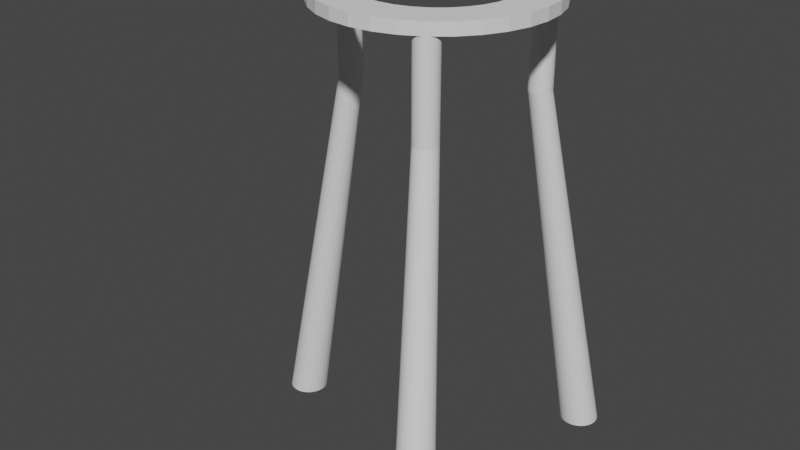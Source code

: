 # Source: Tripod.blend  (saved by Blender 2.81.16; exported with 4.5.12 LTS)
import bpy
from mathutils import Matrix  # noqa: F401  (used for matrix-valued properties, if any)

bpy.ops.wm.read_factory_settings(use_empty=True)
scene = bpy.context.scene
scene.name = 'Scene'

# ---- collections
col_collection = bpy.data.collections.new('Collection'); scene.collection.children.link(col_collection)

# ---- world
world_world = bpy.data.worlds.new('World'); scene.world = world_world
world_world.use_nodes = True; world_world.node_tree.nodes.clear()
_N = world_world.node_tree.nodes; _L = world_world.node_tree.links
n0 = _N.new('ShaderNodeOutputWorld'); n0.name = 'World Output'; n0.location = (300, 300)
n1 = _N.new('ShaderNodeBackground'); n1.name = 'Background'; n1.location = (10, 300)
n1.inputs[0].default_value = (0.05088, 0.05088, 0.05088, 1.0)
_L.new(n1.outputs[0], n0.inputs[0])
n0.is_active_output = True
world_world.color = (0.05088, 0.05088, 0.05088)
world_world.use_sun_shadow = False
world_world.sun_shadow_jitter_overblur = 0.0

# ---- meshes
me_cylinder_007 = bpy.data.meshes.new('Cylinder.007')
me_cylinder_007.from_pydata([(-0.1364, 6.817, 7.432), (-1.466, 6.686, 7.432), (-2.745, 6.298, 7.432), (-3.924, 5.668, 7.432), (-4.957, 4.821, 7.432), (-5.805, 3.787, 7.432), (-6.435, 2.609, 7.432), (-6.823, 1.33, 7.432), (-6.954, 5.285e-05, 7.432), (-6.823, -1.33, 7.432), (-6.435, -2.609, 7.432), (-5.805, -3.787, 7.432), (-4.957, -4.82, 7.432), (-3.924, -5.668, 7.432), (-2.745, -6.298, 7.432), (-1.466, -6.686, 7.432), (-0.1364, -6.817, 7.432), (1.194, -6.686, 7.432), (2.472, -6.298, 7.432), (3.651, -5.668, 7.432), (4.684, -4.82, 7.432), (5.532, -3.787, 7.432), (6.162, -2.609, 7.432), (6.55, -1.33, 7.432), (6.681, 5.285e-05, 7.432), (6.55, 1.33, 7.432), (6.162, 2.609, 7.432), (5.532, 3.787, 7.432), (4.684, 4.821, 7.432), (3.651, 5.668, 7.432), (2.472, 6.298, 7.432), (1.194, 6.686, 7.432), (3.256, -4.368, 6.708), (3.394, -4.382, 6.708), (3.527, -4.422, 6.708), (3.65, -4.488, 6.708), (3.758, -4.576, 6.708), (3.846, -4.683, 6.708), (3.912, -4.806, 6.708), (3.952, -4.939, 6.708), (3.966, -5.078, 6.708), (3.952, -5.216, 6.708), (3.912, -5.349, 6.708), (3.846, -5.472, 6.708), (3.758, -5.58, 6.708), (3.65, -5.668, 6.708), (3.527, -5.734, 6.708), (3.394, -5.774, 6.708), (3.256, -5.788, 6.708), (3.117, -5.774, 6.708), (2.984, -5.734, 6.708), (2.861, -5.668, 6.708), (2.754, -5.58, 6.708), (2.666, -5.472, 6.708), (2.6, -5.349, 6.708), (2.56, -5.216, 6.708), (2.546, -5.078, 6.708), (2.56, -4.939, 6.708), (2.6, -4.806, 6.708), (2.666, -4.683, 6.708), (2.754, -4.576, 6.708), (2.861, -4.488, 6.708), (2.984, -4.422, 6.708), (3.117, -4.382, 6.708), (2.472, -6.298, 7.432), (1.194, -6.686, 7.432), (-0.1364, -6.817, 7.432), (1.194, 6.686, 7.432), (2.472, 6.298, 7.432), (3.651, 5.668, 7.432), (4.684, 4.821, 7.432), (5.532, 3.787, 7.432), (6.162, 2.609, 7.432), (6.55, 1.33, 7.432), (6.681, 5.285e-05, 7.432), (6.55, -1.33, 7.432), (6.162, -2.609, 7.432), (5.532, -3.787, 7.432), (4.684, -4.82, 7.432), (3.651, -5.668, 7.432), (-1.466, -6.686, 7.432), (-2.745, -6.298, 7.432), (-3.924, -5.668, 7.432), (-4.957, -4.82, 7.432), (-5.805, -3.787, 7.432), (-6.435, -2.609, 7.432), (-6.823, -1.33, 7.432), (-6.954, 5.285e-05, 7.432), (-6.823, 1.33, 7.432), (-6.435, 2.609, 7.432), (-5.805, 3.787, 7.432), (-4.957, 4.821, 7.432), (-3.924, 5.668, 7.432), (-2.745, 6.298, 7.432), (-0.1364, 6.817, 7.432), (-1.466, 6.686, 7.432), (-1.466, 6.686, 7.432), (-0.1364, 6.817, 7.432), (-2.745, 6.298, 7.432), (-3.924, 5.668, 7.432), (-4.957, 4.821, 7.432), (-5.805, 3.787, 7.432), (-6.435, 2.609, 7.432), (-6.823, 1.33, 7.432), (-6.954, 5.285e-05, 7.432), (-6.823, -1.33, 7.432), (-6.435, -2.609, 7.432), (-5.805, -3.787, 7.432), (-4.957, -4.82, 7.432), (-3.924, -5.668, 7.432), (-2.745, -6.298, 7.432), (-1.466, -6.686, 7.432), (-0.1364, -6.817, 7.432), (1.194, -6.686, 7.432), (2.472, -6.298, 7.432), (3.651, -5.668, 7.432), (4.684, -4.82, 7.432), (5.532, -3.787, 7.432), (6.162, -2.609, 7.432), (6.55, -1.33, 7.432), (6.681, 5.285e-05, 7.432), (6.55, 1.33, 7.432), (6.162, 2.609, 7.432), (5.532, 3.787, 7.432), (4.684, 4.821, 7.432), (3.651, 5.668, 7.432), (2.472, 6.298, 7.432), (1.194, 6.686, 7.432), (-1.026, 4.473, 7.432), (-0.1364, 4.56, 7.432), (-1.882, 4.213, 7.432), (-2.67, 3.792, 7.432), (-3.361, 3.225, 7.432), (-3.928, 2.534, 7.432), (-4.35, 1.745, 7.432), (-4.609, 0.8897, 7.432), (-4.697, 5.333e-05, 7.432), (-4.609, -0.8896, 7.432), (-4.35, -1.745, 7.432), (-3.928, -2.534, 7.432), (-3.361, -3.225, 7.432), (-2.67, -3.792, 7.432), (-1.882, -4.213, 7.432), (-1.026, -4.473, 7.432), (-0.1364, -4.56, 7.432), (0.7533, -4.473, 7.432), (1.609, -4.213, 7.432), (2.397, -3.792, 7.432), (3.088, -3.225, 7.432), (3.655, -2.534, 7.432), (4.077, -1.745, 7.432), (4.336, -0.8896, 7.432), (4.424, 5.333e-05, 7.432), (4.336, 0.8897, 7.432), (4.077, 1.745, 7.432), (3.655, 2.534, 7.432), (3.088, 3.225, 7.432), (2.397, 3.792, 7.432), (1.609, 4.213, 7.432), (0.7533, 4.473, 7.432), (-1.466, 6.686, 6.708), (-0.1364, 6.817, 6.708), (-2.745, 6.298, 6.708), (-3.924, 5.668, 6.708), (-4.957, 4.821, 6.708), (-5.805, 3.787, 6.708), (-6.435, 2.609, 6.708), (-6.823, 1.33, 6.708), (-6.954, 5.285e-05, 6.708), (-6.823, -1.33, 6.708), (-6.435, -2.609, 6.708), (-5.805, -3.787, 6.708), (-4.957, -4.82, 6.708), (-3.924, -5.668, 6.708), (-2.745, -6.298, 6.708), (-1.466, -6.686, 6.708), (-0.1364, -6.817, 6.708), (1.194, -6.686, 6.708), (2.472, -6.298, 6.708), (3.651, -5.668, 6.708), (4.684, -4.82, 6.708), (5.532, -3.787, 6.708), (6.162, -2.609, 6.708), (6.55, -1.33, 6.708), (6.681, 5.285e-05, 6.708), (6.55, 1.33, 6.708), (6.162, 2.609, 6.708), (5.532, 3.787, 6.708), (4.684, 4.821, 6.708), (3.651, 5.668, 6.708), (2.472, 6.298, 6.708), (1.194, 6.686, 6.708), (-1.026, 4.473, 6.708), (-0.1364, 4.56, 6.708), (-1.882, 4.213, 6.708), (-2.67, 3.792, 6.708), (-3.361, 3.225, 6.708), (-3.928, 2.534, 6.708), (-4.35, 1.745, 6.708), (-4.609, 0.8897, 6.708), (-4.697, 5.333e-05, 6.708), (-4.609, -0.8896, 6.708), (-4.35, -1.745, 6.708), (-3.928, -2.534, 6.708), (-3.361, -3.225, 6.708), (-2.67, -3.792, 6.708), (-1.882, -4.213, 6.708), (-1.026, -4.473, 6.708), (-0.1364, -4.56, 6.708), (0.7533, -4.473, 6.708), (1.609, -4.213, 6.708), (2.397, -3.792, 6.708), (3.088, -3.225, 6.708), (3.655, -2.534, 6.708), (4.077, -1.745, 6.708), (4.336, -0.8896, 6.708), (4.424, 5.333e-05, 6.708), (4.336, 0.8897, 6.708), (4.077, 1.745, 6.708), (3.655, 2.534, 6.708), (3.088, 3.225, 6.708), (2.397, 3.792, 6.708), (1.609, 4.213, 6.708), (0.7533, 4.473, 6.708)], [], [(13, 12, 108, 109), (11, 12, 83, 84), (31, 0, 94, 67), (24, 25, 73, 74), (4, 5, 90, 91), (17, 18, 64, 65), (10, 11, 84, 85), (30, 31, 67, 68), (3, 4, 91, 92), (23, 24, 74, 75), (9, 10, 85, 86), (16, 17, 65, 66), (29, 30, 68, 69), (22, 23, 75, 76), (2, 3, 92, 93), (15, 16, 66, 80), (8, 9, 86, 87), (28, 29, 69, 70), (1, 2, 93, 95), (21, 22, 76, 77), (14, 15, 80, 81), (7, 8, 87, 88), (27, 28, 70, 71), (20, 21, 77, 78), (0, 1, 95, 94), (6, 7, 88, 89), (13, 14, 81, 82), (19, 20, 78, 79), (26, 27, 71, 72), (5, 6, 89, 90), (12, 13, 82, 83), (18, 19, 79, 64), (147, 148, 212, 211), (25, 26, 72, 73), (27, 26, 122, 123), (14, 13, 109, 110), (1, 0, 97, 96), (28, 27, 123, 124), (15, 14, 110, 111), (2, 1, 96, 98), (29, 28, 124, 125), (16, 15, 111, 112), (3, 2, 98, 99), (30, 29, 125, 126), (17, 16, 112, 113), (4, 3, 99, 100), (31, 30, 126, 127), (18, 17, 113, 114), (5, 4, 100, 101), (0, 31, 127, 97), (19, 18, 114, 115), (6, 5, 101, 102), (20, 19, 115, 116), (7, 6, 102, 103), (21, 20, 116, 117), (8, 7, 103, 104), (22, 21, 117, 118), (9, 8, 104, 105), (23, 22, 118, 119), (10, 9, 105, 106), (24, 23, 119, 120), (11, 10, 106, 107), (25, 24, 120, 121), (12, 11, 107, 108), (26, 25, 121, 122), (101, 100, 164, 165), (127, 126, 190, 191), (146, 147, 211, 210), (100, 99, 163, 164), (126, 125, 189, 190), (145, 146, 210, 209), (99, 98, 162, 163), (125, 124, 188, 189), (144, 145, 209, 208), (98, 96, 160, 162), (124, 123, 187, 188), (143, 144, 208, 207), (96, 97, 161, 160), (123, 122, 186, 187), (142, 143, 207, 206), (122, 121, 185, 186), (141, 142, 206, 205), (121, 120, 184, 185), (140, 141, 205, 204), (120, 119, 183, 184), (139, 140, 204, 203), (119, 118, 182, 183), (138, 139, 203, 202), (118, 117, 181, 182), (137, 138, 202, 201), (117, 116, 180, 181), (136, 137, 201, 200), (116, 115, 179, 180), (135, 136, 200, 199), (115, 114, 178, 179), (134, 135, 199, 198), (180, 179, 211, 212), (167, 166, 198, 199), (181, 180, 212, 213), (168, 167, 199, 200), (182, 181, 213, 214), (169, 168, 200, 201), (183, 182, 214, 215), (170, 169, 201, 202), (184, 183, 215, 216), (171, 170, 202, 203), (185, 184, 216, 217), (172, 171, 203, 204), (186, 185, 217, 218), (173, 172, 204, 205), (187, 186, 218, 219), (174, 173, 205, 206), (160, 161, 193, 192), (188, 187, 219, 220), (175, 174, 206, 207), (162, 160, 192, 194), (189, 188, 220, 221), (176, 175, 207, 208), (163, 162, 194, 195), (190, 189, 221, 222), (177, 176, 208, 209), (164, 163, 195, 196), (191, 190, 222, 223), (178, 177, 209, 210), (165, 164, 196, 197), (161, 191, 223, 193), (179, 178, 210, 211), (166, 165, 197, 198), (97, 127, 191, 161), (102, 101, 165, 166), (148, 149, 213, 212), (103, 102, 166, 167), (149, 150, 214, 213), (104, 103, 167, 168), (150, 151, 215, 214), (105, 104, 168, 169), (151, 152, 216, 215), (106, 105, 169, 170), (152, 153, 217, 216), (107, 106, 170, 171), (153, 154, 218, 217), (108, 107, 171, 172), (154, 155, 219, 218), (129, 128, 192, 193), (109, 108, 172, 173), (155, 156, 220, 219), (128, 130, 194, 192), (110, 109, 173, 174), (156, 157, 221, 220), (130, 131, 195, 194), (111, 110, 174, 175), (157, 158, 222, 221), (131, 132, 196, 195), (112, 111, 175, 176), (158, 159, 223, 222), (132, 133, 197, 196), (113, 112, 176, 177), (159, 129, 193, 223), (133, 134, 198, 197), (114, 113, 177, 178), (105, 106, 138, 137), (106, 107, 139, 138), (107, 108, 140, 139), (108, 109, 141, 140), (109, 110, 142, 141), (110, 111, 143, 142), (111, 112, 144, 143), (112, 113, 145, 144), (113, 114, 146, 145), (114, 115, 147, 146), (115, 116, 148, 147), (116, 117, 149, 148), (117, 118, 150, 149), (118, 119, 151, 150), (119, 120, 152, 151), (120, 121, 153, 152), (121, 122, 154, 153), (122, 123, 155, 154), (123, 124, 156, 155), (124, 125, 157, 156), (125, 126, 158, 157), (126, 127, 159, 158), (127, 97, 129, 159), (97, 96, 128, 129), (96, 98, 130, 128), (98, 99, 131, 130), (99, 100, 132, 131), (100, 101, 133, 132), (101, 102, 134, 133), (102, 103, 135, 134), (103, 104, 136, 135), (104, 105, 137, 136), (33, 32, 63, 62, 61, 60, 59, 58, 57, 56, 55, 54, 53, 52, 51, 50, 49, 48, 47, 46, 45, 44, 43, 42, 41, 40, 39, 38, 37, 36, 35, 34)])
_uv = me_cylinder_007.uv_layers.new(name='UVMap')
_uv.uv.foreach_set('vector', [0.0, 0.0, 0.0, 0.0, 0.0, 0.0, 0.0, 0.0, 0.0, 0.0, 0.0, 0.0, 0.0, 0.0, 0.0, 0.0, 0.0, 0.0, 0.0, 0.0, 0.0, 0.0, 0.0, 0.0, 0.0, 0.0, 0.0, 0.0, 0.0, 0.0, 0.0, 0.0, 0.0, 0.0, 0.0, 0.0, 0.0, 0.0, 0.0, 0.0, 0.0, 0.0, 0.0, 0.0, 0.0, 0.0, 0.0, 0.0, 0.0, 0.0, 0.0, 0.0, 0.0, 0.0, 0.0, 0.0, 0.0, 0.0, 0.0, 0.0, 0.0, 0.0, 0.0, 0.0, 0.0, 0.0, 0.0, 0.0, 0.0, 0.0, 0.0, 0.0, 0.0, 0.0, 0.0, 0.0, 0.0, 0.0, 0.0, 0.0, 0.0, 0.0, 0.0, 0.0, 0.0, 0.0, 0.0, 0.0, 0.0, 0.0, 0.0, 0.0, 0.0, 0.0, 0.0, 0.0, 0.0, 0.0, 0.0, 0.0, 0.0, 0.0, 0.0, 0.0, 0.0, 0.0, 0.0, 0.0, 0.0, 0.0, 0.0, 0.0, 0.0, 0.0, 0.0, 0.0, 0.0, 0.0, 0.0, 0.0, 0.0, 0.0, 0.0, 0.0, 0.0, 0.0, 0.0, 0.0, 0.0, 0.0, 0.0, 0.0, 0.0, 0.0, 0.0, 0.0, 0.0, 0.0, 0.0, 0.0, 0.0, 0.0, 0.0, 0.0, 0.0, 0.0, 0.0, 0.0, 0.0, 0.0, 0.0, 0.0, 0.0, 0.0, 0.0, 0.0, 0.0, 0.0, 0.0, 0.0, 0.0, 0.0, 0.0, 0.0, 0.0, 0.0, 0.0, 0.0, 0.0, 0.0, 0.0, 0.0, 0.0, 0.0, 0.0, 0.0, 0.0, 0.0, 0.0, 0.0, 0.0, 0.0, 0.0, 0.0, 0.0, 0.0, 0.0, 0.0, 0.0, 0.0, 0.0, 0.0, 0.0, 0.0, 0.0, 0.0, 0.0, 0.0, 0.0, 0.0, 0.0, 0.0, 0.0, 0.0, 0.0, 0.0, 0.0, 0.0, 0.0, 0.0, 0.0, 0.0, 0.0, 0.0, 0.0, 0.0, 0.0, 0.0, 0.0, 0.0, 0.0, 0.0, 0.0, 0.0, 0.0, 0.0, 0.0, 0.0, 0.0, 0.0, 0.0, 0.0, 0.0, 0.0, 0.0, 0.0, 0.0, 0.0, 0.0, 0.0, 0.0, 0.0, 0.0, 0.0, 0.0, 0.0, 0.0, 0.0, 0.0, 0.0, 0.0, 0.0, 0.0, 0.0, 0.0, 0.0, 0.0, 0.0, 0.0, 0.0, 0.0, 0.0, 0.0, 0.0, 0.0, 0.0, 0.0, 0.0, 0.0, 0.0, 0.0, 0.0, 0.0, 0.0, 0.0, 0.0, 0.0, 0.0, 0.0, 0.0, 0.0, 0.0, 0.0, 0.0, 0.0, 0.0, 0.0, 0.0, 0.0, 0.0, 0.0, 0.0, 0.0, 0.0, 0.0, 0.0, 0.0, 0.0, 0.0, 0.0, 0.0, 0.0, 0.0, 0.0, 0.0, 0.0, 0.0, 0.0, 0.0, 0.0, 0.0, 0.0, 0.0, 0.0, 0.0, 0.0, 0.0, 0.0, 0.0, 0.0, 0.0, 0.0, 0.0, 0.0, 0.0, 0.0, 0.0, 0.0, 0.0, 0.0, 0.0, 0.0, 0.0, 0.0, 0.0, 0.0, 0.0, 0.0, 0.0, 0.0, 0.0, 0.0, 0.0, 0.0, 0.0, 0.0, 0.0, 0.0, 0.0, 0.0, 0.0, 0.0, 0.0, 0.0, 0.0, 0.0, 0.0, 0.0, 0.0, 0.0, 0.0, 0.0, 0.0, 0.0, 0.0, 0.0, 0.0, 0.0, 0.0, 0.0, 0.0, 0.0, 0.0, 0.0, 0.0, 0.0, 0.0, 0.0, 0.0, 0.0, 0.0, 0.0, 0.0, 0.0, 0.0, 0.0, 0.0, 0.0, 0.0, 0.0, 0.0, 0.0, 0.0, 0.0, 0.0, 0.0, 0.0, 0.0, 0.0, 0.0, 0.0, 0.0, 0.0, 0.0, 0.0, 0.0, 0.0, 0.0, 0.0, 0.0, 0.0, 0.0, 0.0, 0.0, 0.0, 0.0, 0.0, 0.0, 0.0, 0.0, 0.0, 0.0, 0.0, 0.0, 0.0, 0.0, 0.0, 0.0, 0.0, 0.0, 0.0, 0.0, 0.0, 0.0, 0.0, 0.0, 0.0, 0.0, 0.0, 0.0, 0.0, 0.0, 0.0, 0.0, 0.0, 0.0, 0.0, 0.0, 0.0, 0.0, 0.0, 0.0, 0.0, 0.0, 0.0, 0.0, 0.0, 0.0, 0.0, 0.0, 0.0, 0.0, 0.0, 0.0, 0.0, 0.0, 0.0, 0.0, 0.0, 0.0, 0.0, 0.0, 0.0, 0.0, 0.0, 0.0, 0.0, 0.0, 0.0, 0.0, 0.0, 0.0, 0.0, 0.0, 0.0, 0.0, 0.0, 0.0, 0.0, 0.0, 0.0, 0.0, 0.0, 0.0, 0.0, 0.0, 0.0, 0.0, 0.0, 0.0, 0.0, 0.0, 0.0, 0.0, 0.0, 0.0, 0.0, 0.0, 0.0, 0.0, 0.0, 0.0, 0.0, 0.0, 0.0, 0.0, 0.0, 0.0, 0.0, 0.0, 0.0, 0.0, 0.0, 0.0, 0.0, 0.0, 0.0, 0.0, 0.0, 0.0, 0.0, 0.0, 0.0, 0.0, 0.0, 0.0, 0.0, 0.0, 0.0, 0.0, 0.0, 0.0, 0.0, 0.0, 0.0, 0.0, 0.0, 0.0, 0.0, 0.0, 0.0, 0.0, 0.0, 0.0, 0.0, 0.0, 0.0, 0.0, 0.0, 0.0, 0.0, 0.0, 0.0, 0.0, 0.0, 0.0, 0.0, 0.0, 0.0, 0.0, 0.0, 0.0, 0.0, 0.0, 0.0, 0.0, 0.0, 0.0, 0.0, 0.0, 0.0, 0.0, 0.0, 0.0, 0.0, 0.0, 0.0, 0.0, 0.0, 0.0, 0.0, 0.0, 0.0, 0.0, 0.0, 0.0, 0.0, 0.0, 0.0, 0.0, 0.0, 0.0, 0.0, 0.0, 0.0, 0.0, 0.0, 0.0, 0.0, 0.0, 0.0, 0.0, 0.0, 0.0, 0.0, 0.0, 0.0, 0.0, 0.0, 0.0, 0.0, 0.0, 0.0, 0.0, 0.0, 0.0, 0.0, 0.0, 0.0, 0.0, 0.0, 0.0, 0.0, 0.0, 0.0, 0.0, 0.0, 0.0, 0.0, 0.0, 0.0, 0.0, 0.0, 0.0, 0.0, 0.0, 0.0, 0.0, 0.0, 0.0, 0.0, 0.0, 0.0, 0.0, 0.0, 0.0, 0.0, 0.0, 0.0, 0.0, 0.0, 0.0, 0.0, 0.0, 0.0, 0.0, 0.0, 0.0, 0.0, 0.0, 0.0, 0.0, 0.0, 0.0, 0.0, 0.0, 0.0, 0.0, 0.0, 0.0, 0.0, 0.0, 0.0, 0.0, 0.0, 0.0, 0.0, 0.0, 0.0, 0.0, 0.0, 0.0, 0.0, 0.0, 0.0, 0.0, 0.0, 0.0, 0.0, 0.0, 0.0, 0.0, 0.0, 0.0, 0.0, 0.0, 0.0, 0.0, 0.0, 0.0, 0.0, 0.0, 0.0, 0.0, 0.0, 0.0, 0.0, 0.0, 0.0, 0.0, 0.0, 0.0, 0.0, 0.0, 0.0, 0.0, 0.0, 0.0, 0.0, 0.0, 0.0, 0.0, 0.0, 0.0, 0.0, 0.0, 0.0, 0.0, 0.0, 0.0, 0.0, 0.0, 0.0, 0.0, 0.0, 0.0, 0.0, 0.0, 0.0, 0.0, 0.0, 0.0, 0.0, 0.0, 0.0, 0.0, 0.0, 0.0, 0.0, 0.0, 0.0, 0.0, 0.0, 0.0, 0.0, 0.0, 0.0, 0.0, 0.0, 0.0, 0.0, 0.0, 0.0, 0.0, 0.0, 0.0, 0.0, 0.0, 0.0, 0.0, 0.0, 0.0, 0.0, 0.0, 0.0, 0.0, 0.0, 0.0, 0.0, 0.0, 0.0, 0.0, 0.0, 0.0, 0.0, 0.0, 0.0, 0.0, 0.0, 0.0, 0.0, 0.0, 0.0, 0.0, 0.0, 0.0, 0.0, 0.0, 0.0, 0.0, 0.0, 0.0, 0.0, 0.0, 0.0, 0.0, 0.0, 0.0, 0.0, 0.0, 0.0, 0.0, 0.0, 0.0, 0.0, 0.0, 0.0, 0.0, 0.0, 0.0, 0.0, 0.0, 0.0, 0.0, 0.0, 0.0, 0.0, 0.0, 0.0, 0.0, 0.0, 0.0, 0.0, 0.0, 0.0, 0.0, 0.0, 0.0, 0.0, 0.0, 0.0, 0.0, 0.0, 0.0, 0.0, 0.0, 0.0, 0.0, 0.0, 0.0, 0.0, 0.0, 0.0, 0.0, 0.0, 0.0, 0.0, 0.0, 0.0, 0.0, 0.0, 0.0, 0.0, 0.0, 0.0, 0.0, 0.0, 0.0, 0.0, 0.0, 0.0, 0.0, 0.0, 0.0, 0.0, 0.0, 0.0, 0.0, 0.0, 0.0, 0.0, 0.0, 0.0, 0.0, 0.0, 0.0, 0.0, 0.0, 0.0, 0.0, 0.0, 0.0, 0.0, 0.0, 0.0, 0.0, 0.0, 0.0, 0.0, 0.0, 0.0, 0.0, 0.0, 0.0, 0.0, 0.0, 0.0, 0.0, 0.0, 0.0, 0.0, 0.0, 0.0, 0.0, 0.0, 0.0, 0.0, 0.0, 0.0, 0.0, 0.0, 0.0, 0.0, 0.0, 0.0, 0.0, 0.0, 0.0, 0.0, 0.0, 0.0, 0.0, 0.0, 0.0, 0.0, 0.0, 0.0, 0.0, 0.0, 0.0, 0.0, 0.0, 0.0, 0.0, 0.0, 0.0, 0.0, 0.0, 0.0, 0.0, 0.0, 0.0, 0.0, 0.0, 0.0, 0.0, 0.0, 0.0, 0.0, 0.0, 0.0, 0.0, 0.0, 0.0, 0.0, 0.0, 0.0, 0.0, 0.0, 0.0, 0.0, 0.0, 0.0, 0.0, 0.0, 0.0, 0.0, 0.0, 0.0, 0.0, 0.0, 0.0, 0.0, 0.0, 0.0, 0.0, 0.0, 0.0, 0.0, 0.0, 0.0, 0.0, 0.0, 0.0, 0.0, 0.0, 0.0, 0.0, 0.0, 0.0, 0.0, 0.0, 0.0, 0.0, 0.0, 0.0, 0.0, 0.0, 0.0, 0.0, 0.0, 0.0, 0.0, 0.0, 0.0, 0.0, 0.0, 0.0, 0.0, 0.0, 0.0, 0.0, 0.0, 0.0, 0.0, 0.0, 0.0, 0.0, 0.0, 0.0, 0.0, 0.0, 0.0, 0.0, 0.0, 0.0, 0.0, 0.0, 0.0, 0.0, 0.0, 0.0, 0.0, 0.0, 0.0, 0.0, 0.0, 0.0, 0.0, 0.0, 0.0, 0.0, 0.0, 0.0, 0.0, 0.0, 0.0, 0.0, 0.0, 0.0, 0.0, 0.0, 0.0, 0.0, 0.0, 0.0, 0.0, 0.0, 0.0, 0.0, 0.0, 0.0, 0.0, 0.0, 0.0, 0.0, 0.0, 0.0, 0.0, 0.0, 0.0, 0.0, 0.0, 0.0, 0.0, 0.0, 0.0, 0.0, 0.0, 0.0, 0.0, 0.0, 0.0, 0.0, 0.0, 0.0, 0.0, 0.0, 0.0, 0.0, 0.0, 0.0, 0.0, 0.0, 0.0, 0.0, 0.0, 0.0, 0.0, 0.0, 0.0, 0.0, 0.0, 0.0, 0.0, 0.0, 0.0, 0.0, 0.0, 0.0, 0.0, 0.0, 0.0, 0.0, 0.0, 0.0, 0.0, 0.0, 0.0, 0.0, 0.0, 0.0, 0.0, 0.0, 0.0, 0.0, 0.0, 0.0, 0.0, 0.0, 0.0, 0.0, 0.0, 0.0, 0.0, 0.0, 0.0, 0.0, 0.0, 0.0, 0.0, 0.0, 0.0, 0.0, 0.0, 0.0, 0.0, 0.0, 0.0, 0.0, 0.0, 0.0, 0.0, 0.0, 0.0, 0.0, 0.0, 0.0, 0.0, 0.0, 0.0, 0.0, 0.0, 0.0, 0.0, 0.0, 0.0, 0.0, 0.0, 0.0, 0.0, 0.0, 0.0, 0.0, 0.0, 0.0, 0.0, 0.0, 0.0, 0.0, 0.0, 0.0, 0.0, 0.0, 0.0, 0.0, 0.0, 0.0, 0.0, 0.0, 0.0, 0.0, 0.0, 0.0, 0.0, 0.0, 0.0, 0.0, 0.0, 0.0, 0.0, 0.0, 0.0, 0.0, 0.0, 0.0, 0.0, 0.0, 0.0, 0.0, 0.0, 0.0, 0.0, 0.0, 0.0, 0.0, 0.0, 0.0, 0.0, 0.0, 0.0, 0.0, 0.0, 0.0, 0.0, 0.0, 0.0, 0.0, 0.0, 0.0, 0.0, 0.0, 0.0, 0.0, 0.0, 0.0, 0.0, 0.0, 0.0, 0.0, 0.0, 0.0, 0.0, 0.0, 0.0, 0.0, 0.0, 0.0, 0.0, 0.0, 0.0, 0.0, 0.0, 0.0, 0.0, 0.0, 0.0, 0.0, 0.0, 0.0, 0.0, 0.0, 0.0, 0.0, 0.0, 0.0, 0.0, 0.0, 0.0, 0.0, 0.0, 0.0, 0.0, 0.0, 0.0, 0.0, 0.0, 0.0, 0.0, 0.0, 0.0, 0.0, 0.0, 0.0, 0.0, 0.0, 0.0, 0.0, 0.0, 0.0, 0.0, 0.0, 0.0, 0.0, 0.0, 0.0, 0.0, 0.0, 0.0, 0.0, 0.0, 0.0, 0.0, 0.0, 0.0, 0.0, 0.0, 0.0, 0.0, 0.0, 0.0, 0.0, 0.0, 0.0, 0.0, 0.0, 0.0, 0.0, 0.0, 0.0, 0.0, 0.0, 0.0, 0.0, 0.0, 0.0, 0.0, 0.0, 0.0, 0.0, 0.0, 0.0, 0.0, 0.0, 0.0, 0.0, 0.0, 0.0, 0.0, 0.0, 0.0, 0.0, 0.0, 0.0, 0.0, 0.0, 0.0, 0.0, 0.0, 0.0, 0.0, 0.0, 0.0, 0.0, 0.0, 0.0, 0.0, 0.0, 0.0, 0.0, 0.0, 0.0, 0.0, 0.0, 0.0, 0.0, 0.0, 0.0, 0.0, 0.0, 0.0, 0.0, 0.0, 0.0, 0.0, 0.0, 0.0, 0.0, 0.0, 0.0, 0.0, 0.0, 0.0, 0.0, 0.0, 0.0, 0.0, 0.0, 0.0, 0.0, 0.0, 0.0, 0.0, 0.0, 0.0, 0.0, 0.0, 0.0, 0.0, 0.0, 0.0, 0.0, 0.0, 0.0, 0.0, 0.0, 0.0, 0.0, 0.0, 0.0, 0.0, 0.0, 0.0, 0.0, 0.0, 0.0, 0.0, 0.0, 0.0, 0.0, 0.0, 0.0, 0.0, 0.0, 0.0, 0.0, 0.0, 0.0, 0.0, 0.0, 0.0, 0.0, 0.0, 0.0, 0.0, 0.0, 0.0, 0.0, 0.0, 0.0, 0.0, 0.0, 0.0, 0.0, 0.0, 0.0, 0.0, 0.0, 0.0, 0.0, 0.0, 0.0, 0.0, 0.0, 0.0, 0.0, 0.0, 0.0, 0.0, 0.0, 0.0, 0.0, 0.0, 0.0, 0.0, 0.0, 0.0, 0.0, 0.0, 0.0, 0.0, 0.0, 0.0, 0.0, 0.0, 0.0, 0.0, 0.0, 0.0, 0.0, 0.0, 0.0, 0.0, 0.0, 0.0, 0.0, 0.0, 0.0, 0.0, 0.0, 0.0, 0.0, 0.0, 0.0, 0.0, 0.0, 0.0, 0.0, 0.0, 0.0, 0.0, 0.0, 0.0, 0.0, 0.0, 0.0, 0.0, 0.0, 0.0, 0.0, 0.0, 0.0, 0.0, 0.0, 0.0, 0.0, 0.9688, 1.0, 0.0, 1.0, 0.03125, 1.0, 0.0625, 1.0, 0.09375, 1.0, 0.125, 1.0, 0.1562, 1.0, 0.1875, 1.0, 0.2188, 1.0, 0.25, 1.0, 0.2812, 1.0, 0.3125, 1.0, 0.3438, 1.0, 0.375, 1.0, 0.4062, 1.0, 0.4375, 1.0, 0.4688, 1.0, 0.5, 1.0, 0.5312, 1.0, 0.5625, 1.0, 0.5938, 1.0, 0.625, 1.0, 0.6562, 1.0, 0.6875, 1.0, 0.7188, 1.0, 0.75, 1.0, 0.7812, 1.0, 0.8125, 1.0, 0.8438, 1.0, 0.875, 1.0, 0.9062, 1.0, 0.9375, 1.0])
me_cylinder_007.use_remesh_fix_poles = True
me_cylinder_007.use_remesh_preserve_attributes = False
me_cylinder_007.use_mirror_vertex_groups = False
me_cylinder_007.update()
me_cylinder_000 = bpy.data.meshes.new('Cylinder.000')
me_cylinder_000.from_pydata([(3.256, 5.787, 0.9919), (3.256, 5.787, 6.708), (3.395, 5.774, 0.9919), (3.395, 5.774, 6.708), (3.528, 5.733, 0.9919), (3.528, 5.733, 6.708), (3.651, 5.668, 0.9919), (3.651, 5.668, 6.708), (3.758, 5.58, 0.9919), (3.758, 5.58, 6.708), (3.847, 5.472, 0.9919), (3.847, 5.472, 6.708), (3.912, 5.349, 0.9919), (3.912, 5.349, 6.708), (3.953, 5.216, 0.9919), (3.953, 5.216, 6.708), (3.966, 5.078, 0.9919), (3.966, 5.078, 6.708), (3.953, 4.939, 0.9919), (3.953, 4.939, 6.708), (3.912, 4.806, 0.9919), (3.912, 4.806, 6.708), (3.847, 4.683, 0.9919), (3.847, 4.683, 6.708), (3.758, 4.576, 0.9919), (3.758, 4.576, 6.708), (3.651, 4.487, 0.9919), (3.651, 4.487, 6.708), (3.528, 4.422, 0.9919), (3.528, 4.422, 6.708), (3.395, 4.381, 0.9919), (3.395, 4.381, 6.708), (3.256, 4.368, 0.9919), (3.256, 4.368, 6.708), (3.118, 4.381, 0.9919), (3.118, 4.381, 6.708), (2.985, 4.422, 0.9919), (2.985, 4.422, 6.708), (2.862, 4.487, 0.9919), (2.862, 4.487, 6.708), (2.754, 4.576, 0.9919), (2.754, 4.576, 6.708), (2.666, 4.683, 0.9919), (2.666, 4.683, 6.708), (2.601, 4.806, 0.9919), (2.601, 4.806, 6.708), (2.56, 4.939, 0.9919), (2.56, 4.939, 6.708), (2.547, 5.078, 0.9919), (2.547, 5.078, 6.708), (2.56, 5.216, 0.9919), (2.56, 5.216, 6.708), (2.601, 5.349, 0.9919), (2.601, 5.349, 6.708), (2.666, 5.472, 0.9919), (2.666, 5.472, 6.708), (2.754, 5.58, 0.9919), (2.754, 5.58, 6.708), (2.862, 5.668, 0.9919), (2.862, 5.668, 6.708), (2.985, 5.733, 0.9919), (2.985, 5.733, 6.708), (3.118, 5.774, 0.9919), (3.118, 5.774, 6.708), (5.475, 9.844, -22.08), (5.71, 9.82, -22.08), (5.937, 9.752, -22.08), (6.146, 9.64, -22.08), (6.329, 9.49, -22.08), (6.479, 9.307, -22.08), (6.59, 9.098, -22.08), (6.659, 8.872, -22.08), (6.682, 8.636, -22.08), (6.659, 8.401, -22.08), (6.59, 8.174, -22.08), (6.479, 7.966, -22.08), (6.329, 7.783, -22.08), (6.146, 7.633, -22.08), (5.937, 7.521, -22.08), (5.71, 7.452, -22.08), (5.475, 7.429, -22.08), (5.239, 7.452, -22.08), (5.013, 7.521, -22.08), (4.804, 7.633, -22.08), (4.621, 7.783, -22.08), (4.471, 7.966, -22.08), (4.36, 8.174, -22.08), (4.291, 8.401, -22.08), (4.268, 8.636, -22.08), (4.291, 8.872, -22.08), (4.36, 9.098, -22.08), (4.471, 9.307, -22.08), (4.621, 9.49, -22.08), (4.804, 9.64, -22.08), (5.013, 9.752, -22.08), (5.239, 9.82, -22.08)], [], [(0, 1, 3, 2), (2, 3, 5, 4), (4, 5, 7, 6), (6, 7, 9, 8), (8, 9, 11, 10), (10, 11, 13, 12), (12, 13, 15, 14), (14, 15, 17, 16), (16, 17, 19, 18), (18, 19, 21, 20), (20, 21, 23, 22), (22, 23, 25, 24), (24, 25, 27, 26), (26, 27, 29, 28), (28, 29, 31, 30), (30, 31, 33, 32), (32, 33, 35, 34), (34, 35, 37, 36), (36, 37, 39, 38), (38, 39, 41, 40), (40, 41, 43, 42), (42, 43, 45, 44), (44, 45, 47, 46), (46, 47, 49, 48), (48, 49, 51, 50), (50, 51, 53, 52), (52, 53, 55, 54), (54, 55, 57, 56), (56, 57, 59, 58), (58, 59, 61, 60), (60, 61, 63, 62), (62, 63, 1, 0), (64, 65, 66, 67, 68, 69, 70, 71, 72, 73, 74, 75, 76, 77, 78, 79, 80, 81, 82, 83, 84, 85, 86, 87, 88, 89, 90, 91, 92, 93, 94, 95), (14, 16, 72, 71), (32, 34, 81, 80), (50, 52, 90, 89), (16, 18, 73, 72), (34, 36, 82, 81), (0, 2, 65, 64), (52, 54, 91, 90), (18, 20, 74, 73), (36, 38, 83, 82), (54, 56, 92, 91), (2, 4, 66, 65), (20, 22, 75, 74), (38, 40, 84, 83), (56, 58, 93, 92), (4, 6, 67, 66), (22, 24, 76, 75), (40, 42, 85, 84), (58, 60, 94, 93), (6, 8, 68, 67), (24, 26, 77, 76), (42, 44, 86, 85), (60, 62, 95, 94), (8, 10, 69, 68), (26, 28, 78, 77), (44, 46, 87, 86), (62, 0, 64, 95), (10, 12, 70, 69), (28, 30, 79, 78), (46, 48, 88, 87), (12, 14, 71, 70), (30, 32, 80, 79), (48, 50, 89, 88)])
_uv = me_cylinder_000.uv_layers.new(name='UVMap')
_uv.uv.foreach_set('vector', [1.0, 0.5, 1.0, 1.0, 0.9688, 1.0, 0.9688, 0.5, 0.9688, 0.5, 0.9688, 1.0, 0.9375, 1.0, 0.9375, 0.5, 0.9375, 0.5, 0.9375, 1.0, 0.9062, 1.0, 0.9062, 0.5, 0.9062, 0.5, 0.9062, 1.0, 0.875, 1.0, 0.875, 0.5, 0.875, 0.5, 0.875, 1.0, 0.8438, 1.0, 0.8438, 0.5, 0.8438, 0.5, 0.8438, 1.0, 0.8125, 1.0, 0.8125, 0.5, 0.8125, 0.5, 0.8125, 1.0, 0.7812, 1.0, 0.7812, 0.5, 0.7812, 0.5, 0.7812, 1.0, 0.75, 1.0, 0.75, 0.5, 0.75, 0.5, 0.75, 1.0, 0.7188, 1.0, 0.7188, 0.5, 0.7188, 0.5, 0.7188, 1.0, 0.6875, 1.0, 0.6875, 0.5, 0.6875, 0.5, 0.6875, 1.0, 0.6562, 1.0, 0.6562, 0.5, 0.6562, 0.5, 0.6562, 1.0, 0.625, 1.0, 0.625, 0.5, 0.625, 0.5, 0.625, 1.0, 0.5938, 1.0, 0.5938, 0.5, 0.5938, 0.5, 0.5938, 1.0, 0.5625, 1.0, 0.5625, 0.5, 0.5625, 0.5, 0.5625, 1.0, 0.5312, 1.0, 0.5312, 0.5, 0.5312, 0.5, 0.5312, 1.0, 0.5, 1.0, 0.5, 0.5, 0.5, 0.5, 0.5, 1.0, 0.4688, 1.0, 0.4688, 0.5, 0.4688, 0.5, 0.4688, 1.0, 0.4375, 1.0, 0.4375, 0.5, 0.4375, 0.5, 0.4375, 1.0, 0.4062, 1.0, 0.4062, 0.5, 0.4062, 0.5, 0.4062, 1.0, 0.375, 1.0, 0.375, 0.5, 0.375, 0.5, 0.375, 1.0, 0.3438, 1.0, 0.3438, 0.5, 0.3438, 0.5, 0.3438, 1.0, 0.3125, 1.0, 0.3125, 0.5, 0.3125, 0.5, 0.3125, 1.0, 0.2812, 1.0, 0.2812, 0.5, 0.2812, 0.5, 0.2812, 1.0, 0.25, 1.0, 0.25, 0.5, 0.25, 0.5, 0.25, 1.0, 0.2188, 1.0, 0.2188, 0.5, 0.2188, 0.5, 0.2188, 1.0, 0.1875, 1.0, 0.1875, 0.5, 0.1875, 0.5, 0.1875, 1.0, 0.1562, 1.0, 0.1562, 0.5, 0.1562, 0.5, 0.1562, 1.0, 0.125, 1.0, 0.125, 0.5, 0.125, 0.5, 0.125, 1.0, 0.09375, 1.0, 0.09375, 0.5, 0.09375, 0.5, 0.09375, 1.0, 0.0625, 1.0, 0.0625, 0.5, 0.0625, 0.5, 0.0625, 1.0, 0.03125, 1.0, 0.03125, 0.5, 0.03125, 0.5, 0.03125, 1.0, 0.0, 1.0, 0.0, 0.5, 0.0, 0.5, 0.9688, 0.5, 0.9375, 0.5, 0.9062, 0.5, 0.875, 0.5, 0.8438, 0.5, 0.8125, 0.5, 0.7812, 0.5, 0.75, 0.5, 0.7188, 0.5, 0.6875, 0.5, 0.6562, 0.5, 0.625, 0.5, 0.5938, 0.5, 0.5625, 0.5, 0.5312, 0.5, 0.5, 0.5, 0.4688, 0.5, 0.4375, 0.5, 0.4062, 0.5, 0.375, 0.5, 0.3438, 0.5, 0.3125, 0.5, 0.2812, 0.5, 0.25, 0.5, 0.2188, 0.5, 0.1875, 0.5, 0.1562, 0.5, 0.125, 0.5, 0.09375, 0.5, 0.0625, 0.5, 0.03125, 0.5, 0.7812, 0.5, 0.75, 0.5, 0.75, 0.5, 0.7812, 0.5, 0.5, 0.5, 0.4688, 0.5, 0.4688, 0.5, 0.5, 0.5, 0.2188, 0.5, 0.1875, 0.5, 0.1875, 0.5, 0.2188, 0.5, 0.75, 0.5, 0.7188, 0.5, 0.7188, 0.5, 0.75, 0.5, 0.4688, 0.5, 0.4375, 0.5, 0.4375, 0.5, 0.4688, 0.5, 1.0, 0.5, 0.9688, 0.5, 0.9688, 0.5, 1.0, 0.5, 0.1875, 0.5, 0.1562, 0.5, 0.1562, 0.5, 0.1875, 0.5, 0.7188, 0.5, 0.6875, 0.5, 0.6875, 0.5, 0.7188, 0.5, 0.4375, 0.5, 0.4062, 0.5, 0.4062, 0.5, 0.4375, 0.5, 0.1562, 0.5, 0.125, 0.5, 0.125, 0.5, 0.1562, 0.5, 0.9688, 0.5, 0.9375, 0.5, 0.9375, 0.5, 0.9688, 0.5, 0.6875, 0.5, 0.6562, 0.5, 0.6562, 0.5, 0.6875, 0.5, 0.4062, 0.5, 0.375, 0.5, 0.375, 0.5, 0.4062, 0.5, 0.125, 0.5, 0.09375, 0.5, 0.09375, 0.5, 0.125, 0.5, 0.9375, 0.5, 0.9062, 0.5, 0.9062, 0.5, 0.9375, 0.5, 0.6562, 0.5, 0.625, 0.5, 0.625, 0.5, 0.6562, 0.5, 0.375, 0.5, 0.3438, 0.5, 0.3438, 0.5, 0.375, 0.5, 0.09375, 0.5, 0.0625, 0.5, 0.0625, 0.5, 0.09375, 0.5, 0.9062, 0.5, 0.875, 0.5, 0.875, 0.5, 0.9062, 0.5, 0.625, 0.5, 0.5938, 0.5, 0.5938, 0.5, 0.625, 0.5, 0.3438, 0.5, 0.3125, 0.5, 0.3125, 0.5, 0.3438, 0.5, 0.0625, 0.5, 0.03125, 0.5, 0.03125, 0.5, 0.0625, 0.5, 0.875, 0.5, 0.8438, 0.5, 0.8438, 0.5, 0.875, 0.5, 0.5938, 0.5, 0.5625, 0.5, 0.5625, 0.5, 0.5938, 0.5, 0.3125, 0.5, 0.2812, 0.5, 0.2812, 0.5, 0.3125, 0.5, 0.03125, 0.5, 0.0, 0.5, 0.0, 0.5, 0.03125, 0.5, 0.8438, 0.5, 0.8125, 0.5, 0.8125, 0.5, 0.8438, 0.5, 0.5625, 0.5, 0.5312, 0.5, 0.5312, 0.5, 0.5625, 0.5, 0.2812, 0.5, 0.25, 0.5, 0.25, 0.5, 0.2812, 0.5, 0.8125, 0.5, 0.7812, 0.5, 0.7812, 0.5, 0.8125, 0.5, 0.5312, 0.5, 0.5, 0.5, 0.5, 0.5, 0.5312, 0.5, 0.25, 0.5, 0.2188, 0.5, 0.2188, 0.5, 0.25, 0.5])
me_cylinder_000.use_remesh_fix_poles = True
me_cylinder_000.use_remesh_preserve_attributes = False
me_cylinder_000.use_mirror_vertex_groups = False
me_cylinder_000.update()
me_cylinder_001 = bpy.data.meshes.new('Cylinder.001')
me_cylinder_001.from_pydata([(-6.239, 0.7098, 0.9919), (-6.239, 0.7098, 6.708), (-6.101, 0.6962, 0.9919), (-6.101, 0.6962, 6.708), (-5.968, 0.6558, 0.9919), (-5.968, 0.6558, 6.708), (-5.845, 0.5902, 0.9919), (-5.845, 0.5902, 6.708), (-5.738, 0.5019, 0.9919), (-5.738, 0.5019, 6.708), (-5.649, 0.3944, 0.9919), (-5.649, 0.3944, 6.708), (-5.584, 0.2717, 0.9919), (-5.584, 0.2717, 6.708), (-5.543, 0.1385, 0.9919), (-5.543, 0.1385, 6.708), (-5.53, 5.428e-05, 0.9919), (-5.53, 5.428e-05, 6.708), (-5.543, -0.1384, 0.9919), (-5.543, -0.1384, 6.708), (-5.584, -0.2716, 0.9919), (-5.584, -0.2716, 6.708), (-5.649, -0.3943, 0.9919), (-5.649, -0.3943, 6.708), (-5.738, -0.5018, 0.9919), (-5.738, -0.5018, 6.708), (-5.845, -0.5901, 0.9919), (-5.845, -0.5901, 6.708), (-5.968, -0.6557, 0.9919), (-5.968, -0.6557, 6.708), (-6.101, -0.6961, 0.9919), (-6.101, -0.6961, 6.708), (-6.239, -0.7097, 0.9919), (-6.239, -0.7097, 6.708), (-6.378, -0.6961, 0.9919), (-6.378, -0.6961, 6.708), (-6.511, -0.6557, 0.9919), (-6.511, -0.6557, 6.708), (-6.634, -0.5901, 0.9919), (-6.634, -0.5901, 6.708), (-6.741, -0.5018, 0.9919), (-6.741, -0.5018, 6.708), (-6.83, -0.3943, 0.9919), (-6.83, -0.3943, 6.708), (-6.895, -0.2716, 0.9919), (-6.895, -0.2716, 6.708), (-6.936, -0.1384, 0.9919), (-6.936, -0.1384, 6.708), (-6.949, 5.476e-05, 0.9919), (-6.949, 5.476e-05, 6.708), (-6.936, 0.1385, 0.9919), (-6.936, 0.1385, 6.708), (-6.895, 0.2717, 0.9919), (-6.895, 0.2717, 6.708), (-6.83, 0.3944, 0.9919), (-6.83, 0.3944, 6.708), (-6.741, 0.5019, 0.9919), (-6.741, 0.5019, 6.708), (-6.634, 0.5902, 0.9919), (-6.634, 0.5902, 6.708), (-6.511, 0.6558, 0.9919), (-6.511, 0.6558, 6.708), (-6.378, 0.6962, 0.9919), (-6.378, 0.6962, 6.708), (-10.68, 1.207, -22.08), (-10.44, 1.184, -22.08), (-10.21, 1.115, -22.08), (-10.01, 1.004, -22.08), (-9.822, 0.8538, -22.08), (-9.672, 0.6708, -22.08), (-9.561, 0.4621, -22.08), (-9.492, 0.2356, -22.08), (-9.469, 0.0001187, -22.08), (-9.492, -0.2354, -22.08), (-9.561, -0.4619, -22.08), (-9.672, -0.6706, -22.08), (-9.822, -0.8535, -22.08), (-10.01, -1.004, -22.08), (-10.21, -1.115, -22.08), (-10.44, -1.184, -22.08), (-10.68, -1.207, -22.08), (-10.91, -1.184, -22.08), (-11.14, -1.115, -22.08), (-11.35, -1.004, -22.08), (-11.53, -0.8535, -22.08), (-11.68, -0.6706, -22.08), (-11.79, -0.4619, -22.08), (-11.86, -0.2354, -22.08), (-11.88, 0.0001191, -22.08), (-11.86, 0.2356, -22.08), (-11.79, 0.4621, -22.08), (-11.68, 0.6708, -22.08), (-11.53, 0.8538, -22.08), (-11.35, 1.004, -22.08), (-11.14, 1.115, -22.08), (-10.91, 1.184, -22.08)], [], [(0, 1, 3, 2), (2, 3, 5, 4), (4, 5, 7, 6), (6, 7, 9, 8), (8, 9, 11, 10), (10, 11, 13, 12), (12, 13, 15, 14), (14, 15, 17, 16), (16, 17, 19, 18), (18, 19, 21, 20), (20, 21, 23, 22), (22, 23, 25, 24), (24, 25, 27, 26), (26, 27, 29, 28), (28, 29, 31, 30), (30, 31, 33, 32), (32, 33, 35, 34), (34, 35, 37, 36), (36, 37, 39, 38), (38, 39, 41, 40), (40, 41, 43, 42), (42, 43, 45, 44), (44, 45, 47, 46), (46, 47, 49, 48), (48, 49, 51, 50), (50, 51, 53, 52), (52, 53, 55, 54), (54, 55, 57, 56), (56, 57, 59, 58), (58, 59, 61, 60), (60, 61, 63, 62), (62, 63, 1, 0), (12, 14, 71, 70), (64, 65, 66, 67, 68, 69, 70, 71, 72, 73, 74, 75, 76, 77, 78, 79, 80, 81, 82, 83, 84, 85, 86, 87, 88, 89, 90, 91, 92, 93, 94, 95), (30, 32, 80, 79), (48, 50, 89, 88), (14, 16, 72, 71), (32, 34, 81, 80), (50, 52, 90, 89), (16, 18, 73, 72), (34, 36, 82, 81), (0, 2, 65, 64), (52, 54, 91, 90), (18, 20, 74, 73), (36, 38, 83, 82), (54, 56, 92, 91), (2, 4, 66, 65), (20, 22, 75, 74), (38, 40, 84, 83), (56, 58, 93, 92), (4, 6, 67, 66), (22, 24, 76, 75), (40, 42, 85, 84), (58, 60, 94, 93), (6, 8, 68, 67), (24, 26, 77, 76), (42, 44, 86, 85), (60, 62, 95, 94), (8, 10, 69, 68), (26, 28, 78, 77), (44, 46, 87, 86), (62, 0, 64, 95), (10, 12, 70, 69), (28, 30, 79, 78), (46, 48, 88, 87)])
_uv = me_cylinder_001.uv_layers.new(name='UVMap')
_uv.uv.foreach_set('vector', [1.0, 0.5, 1.0, 1.0, 0.9688, 1.0, 0.9688, 0.5, 0.9688, 0.5, 0.9688, 1.0, 0.9375, 1.0, 0.9375, 0.5, 0.9375, 0.5, 0.9375, 1.0, 0.9062, 1.0, 0.9062, 0.5, 0.9062, 0.5, 0.9062, 1.0, 0.875, 1.0, 0.875, 0.5, 0.875, 0.5, 0.875, 1.0, 0.8438, 1.0, 0.8438, 0.5, 0.8438, 0.5, 0.8438, 1.0, 0.8125, 1.0, 0.8125, 0.5, 0.8125, 0.5, 0.8125, 1.0, 0.7812, 1.0, 0.7812, 0.5, 0.7812, 0.5, 0.7812, 1.0, 0.75, 1.0, 0.75, 0.5, 0.75, 0.5, 0.75, 1.0, 0.7188, 1.0, 0.7188, 0.5, 0.7188, 0.5, 0.7188, 1.0, 0.6875, 1.0, 0.6875, 0.5, 0.6875, 0.5, 0.6875, 1.0, 0.6562, 1.0, 0.6562, 0.5, 0.6562, 0.5, 0.6562, 1.0, 0.625, 1.0, 0.625, 0.5, 0.625, 0.5, 0.625, 1.0, 0.5938, 1.0, 0.5938, 0.5, 0.5938, 0.5, 0.5938, 1.0, 0.5625, 1.0, 0.5625, 0.5, 0.5625, 0.5, 0.5625, 1.0, 0.5312, 1.0, 0.5312, 0.5, 0.5312, 0.5, 0.5312, 1.0, 0.5, 1.0, 0.5, 0.5, 0.5, 0.5, 0.5, 1.0, 0.4688, 1.0, 0.4688, 0.5, 0.4688, 0.5, 0.4688, 1.0, 0.4375, 1.0, 0.4375, 0.5, 0.4375, 0.5, 0.4375, 1.0, 0.4062, 1.0, 0.4062, 0.5, 0.4062, 0.5, 0.4062, 1.0, 0.375, 1.0, 0.375, 0.5, 0.375, 0.5, 0.375, 1.0, 0.3438, 1.0, 0.3438, 0.5, 0.3438, 0.5, 0.3438, 1.0, 0.3125, 1.0, 0.3125, 0.5, 0.3125, 0.5, 0.3125, 1.0, 0.2812, 1.0, 0.2812, 0.5, 0.2812, 0.5, 0.2812, 1.0, 0.25, 1.0, 0.25, 0.5, 0.25, 0.5, 0.25, 1.0, 0.2188, 1.0, 0.2188, 0.5, 0.2188, 0.5, 0.2188, 1.0, 0.1875, 1.0, 0.1875, 0.5, 0.1875, 0.5, 0.1875, 1.0, 0.1562, 1.0, 0.1562, 0.5, 0.1562, 0.5, 0.1562, 1.0, 0.125, 1.0, 0.125, 0.5, 0.125, 0.5, 0.125, 1.0, 0.09375, 1.0, 0.09375, 0.5, 0.09375, 0.5, 0.09375, 1.0, 0.0625, 1.0, 0.0625, 0.5, 0.0625, 0.5, 0.0625, 1.0, 0.03125, 1.0, 0.03125, 0.5, 0.03125, 0.5, 0.03125, 1.0, 0.0, 1.0, 0.0, 0.5, 0.8125, 0.5, 0.7812, 0.5, 0.7812, 0.5, 0.8125, 0.5, 0.0, 0.5, 0.9688, 0.5, 0.9375, 0.5, 0.9062, 0.5, 0.875, 0.5, 0.8438, 0.5, 0.8125, 0.5, 0.7812, 0.5, 0.75, 0.5, 0.7188, 0.5, 0.6875, 0.5, 0.6562, 0.5, 0.625, 0.5, 0.5938, 0.5, 0.5625, 0.5, 0.5312, 0.5, 0.5, 0.5, 0.4688, 0.5, 0.4375, 0.5, 0.4062, 0.5, 0.375, 0.5, 0.3438, 0.5, 0.3125, 0.5, 0.2812, 0.5, 0.25, 0.5, 0.2188, 0.5, 0.1875, 0.5, 0.1562, 0.5, 0.125, 0.5, 0.09375, 0.5, 0.0625, 0.5, 0.03125, 0.5, 0.5312, 0.5, 0.5, 0.5, 0.5, 0.5, 0.5312, 0.5, 0.25, 0.5, 0.2188, 0.5, 0.2188, 0.5, 0.25, 0.5, 0.7812, 0.5, 0.75, 0.5, 0.75, 0.5, 0.7812, 0.5, 0.5, 0.5, 0.4688, 0.5, 0.4688, 0.5, 0.5, 0.5, 0.2188, 0.5, 0.1875, 0.5, 0.1875, 0.5, 0.2188, 0.5, 0.75, 0.5, 0.7188, 0.5, 0.7188, 0.5, 0.75, 0.5, 0.4688, 0.5, 0.4375, 0.5, 0.4375, 0.5, 0.4688, 0.5, 1.0, 0.5, 0.9688, 0.5, 0.9688, 0.5, 1.0, 0.5, 0.1875, 0.5, 0.1562, 0.5, 0.1562, 0.5, 0.1875, 0.5, 0.7188, 0.5, 0.6875, 0.5, 0.6875, 0.5, 0.7188, 0.5, 0.4375, 0.5, 0.4062, 0.5, 0.4062, 0.5, 0.4375, 0.5, 0.1562, 0.5, 0.125, 0.5, 0.125, 0.5, 0.1562, 0.5, 0.9688, 0.5, 0.9375, 0.5, 0.9375, 0.5, 0.9688, 0.5, 0.6875, 0.5, 0.6562, 0.5, 0.6562, 0.5, 0.6875, 0.5, 0.4062, 0.5, 0.375, 0.5, 0.375, 0.5, 0.4062, 0.5, 0.125, 0.5, 0.09375, 0.5, 0.09375, 0.5, 0.125, 0.5, 0.9375, 0.5, 0.9062, 0.5, 0.9062, 0.5, 0.9375, 0.5, 0.6562, 0.5, 0.625, 0.5, 0.625, 0.5, 0.6562, 0.5, 0.375, 0.5, 0.3438, 0.5, 0.3438, 0.5, 0.375, 0.5, 0.09375, 0.5, 0.0625, 0.5, 0.0625, 0.5, 0.09375, 0.5, 0.9062, 0.5, 0.875, 0.5, 0.875, 0.5, 0.9062, 0.5, 0.625, 0.5, 0.5938, 0.5, 0.5938, 0.5, 0.625, 0.5, 0.3438, 0.5, 0.3125, 0.5, 0.3125, 0.5, 0.3438, 0.5, 0.0625, 0.5, 0.03125, 0.5, 0.03125, 0.5, 0.0625, 0.5, 0.875, 0.5, 0.8438, 0.5, 0.8438, 0.5, 0.875, 0.5, 0.5938, 0.5, 0.5625, 0.5, 0.5625, 0.5, 0.5938, 0.5, 0.3125, 0.5, 0.2812, 0.5, 0.2812, 0.5, 0.3125, 0.5, 0.03125, 0.5, 0.0, 0.5, 0.0, 0.5, 0.03125, 0.5, 0.8438, 0.5, 0.8125, 0.5, 0.8125, 0.5, 0.8438, 0.5, 0.5625, 0.5, 0.5312, 0.5, 0.5312, 0.5, 0.5625, 0.5, 0.2812, 0.5, 0.25, 0.5, 0.25, 0.5, 0.2812, 0.5])
me_cylinder_001.use_remesh_fix_poles = True
me_cylinder_001.use_remesh_preserve_attributes = False
me_cylinder_001.use_mirror_vertex_groups = False
me_cylinder_001.update()
me_cylinder_002 = bpy.data.meshes.new('Cylinder.002')
me_cylinder_002.from_pydata([(3.256, -4.368, 0.9919), (3.256, -4.368, 6.708), (3.394, -4.382, 0.9919), (3.394, -4.382, 6.708), (3.527, -4.422, 0.9919), (3.527, -4.422, 6.708), (3.65, -4.488, 0.9919), (3.65, -4.488, 6.708), (3.758, -4.576, 0.9919), (3.758, -4.576, 6.708), (3.846, -4.683, 0.9919), (3.846, -4.683, 6.708), (3.912, -4.806, 0.9919), (3.912, -4.806, 6.708), (3.952, -4.939, 0.9919), (3.952, -4.939, 6.708), (3.966, -5.078, 0.9919), (3.966, -5.078, 6.708), (3.952, -5.216, 0.9919), (3.952, -5.216, 6.708), (3.912, -5.349, 0.9919), (3.912, -5.349, 6.708), (3.846, -5.472, 0.9919), (3.846, -5.472, 6.708), (3.758, -5.58, 0.9919), (3.758, -5.58, 6.708), (3.65, -5.668, 0.9919), (3.65, -5.668, 6.708), (3.527, -5.734, 0.9919), (3.527, -5.734, 6.708), (3.394, -5.774, 0.9919), (3.394, -5.774, 6.708), (3.256, -5.788, 0.9919), (3.256, -5.788, 6.708), (3.117, -5.774, 0.9919), (3.117, -5.774, 6.708), (2.984, -5.734, 0.9919), (2.984, -5.734, 6.708), (2.861, -5.668, 0.9919), (2.861, -5.668, 6.708), (2.754, -5.58, 0.9919), (2.754, -5.58, 6.708), (2.666, -5.472, 0.9919), (2.666, -5.472, 6.708), (2.6, -5.349, 0.9919), (2.6, -5.349, 6.708), (2.56, -5.216, 0.9919), (2.56, -5.216, 6.708), (2.546, -5.078, 0.9919), (2.546, -5.078, 6.708), (2.56, -4.939, 0.9919), (2.56, -4.939, 6.708), (2.6, -4.806, 0.9919), (2.6, -4.806, 6.708), (2.666, -4.683, 0.9919), (2.666, -4.683, 6.708), (2.754, -4.576, 0.9919), (2.754, -4.576, 6.708), (2.861, -4.488, 0.9919), (2.861, -4.488, 6.708), (2.984, -4.422, 0.9919), (2.984, -4.422, 6.708), (3.117, -4.382, 0.9919), (3.117, -4.382, 6.708), (5.474, -7.429, -22.08), (5.709, -7.453, -22.08), (5.936, -7.521, -22.08), (6.145, -7.633, -22.08), (6.328, -7.783, -22.08), (6.478, -7.966, -22.08), (6.589, -8.175, -22.08), (6.658, -8.401, -22.08), (6.681, -8.637, -22.08), (6.658, -8.872, -22.08), (6.589, -9.099, -22.08), (6.478, -9.307, -22.08), (6.328, -9.49, -22.08), (6.145, -9.64, -22.08), (5.936, -9.752, -22.08), (5.709, -9.821, -22.08), (5.474, -9.844, -22.08), (5.238, -9.821, -22.08), (5.012, -9.752, -22.08), (4.803, -9.64, -22.08), (4.62, -9.49, -22.08), (4.47, -9.307, -22.08), (4.359, -9.099, -22.08), (4.29, -8.872, -22.08), (4.267, -8.637, -22.08), (4.29, -8.401, -22.08), (4.359, -8.175, -22.08), (4.47, -7.966, -22.08), (4.62, -7.783, -22.08), (4.803, -7.633, -22.08), (5.012, -7.521, -22.08), (5.238, -7.453, -22.08)], [], [(0, 1, 3, 2), (2, 3, 5, 4), (4, 5, 7, 6), (6, 7, 9, 8), (8, 9, 11, 10), (10, 11, 13, 12), (12, 13, 15, 14), (14, 15, 17, 16), (16, 17, 19, 18), (18, 19, 21, 20), (20, 21, 23, 22), (22, 23, 25, 24), (24, 25, 27, 26), (26, 27, 29, 28), (28, 29, 31, 30), (30, 31, 33, 32), (32, 33, 35, 34), (34, 35, 37, 36), (36, 37, 39, 38), (38, 39, 41, 40), (40, 41, 43, 42), (42, 43, 45, 44), (44, 45, 47, 46), (46, 47, 49, 48), (48, 49, 51, 50), (50, 51, 53, 52), (52, 53, 55, 54), (54, 55, 57, 56), (56, 57, 59, 58), (58, 59, 61, 60), (60, 61, 63, 62), (62, 63, 1, 0), (2, 4, 66, 65), (54, 56, 92, 91), (64, 65, 66, 67, 68, 69, 70, 71, 72, 73, 74, 75, 76, 77, 78, 79, 80, 81, 82, 83, 84, 85, 86, 87, 88, 89, 90, 91, 92, 93, 94, 95), (20, 22, 75, 74), (38, 40, 84, 83), (56, 58, 93, 92), (4, 6, 67, 66), (22, 24, 76, 75), (40, 42, 85, 84), (58, 60, 94, 93), (6, 8, 68, 67), (24, 26, 77, 76), (42, 44, 86, 85), (60, 62, 95, 94), (8, 10, 69, 68), (26, 28, 78, 77), (44, 46, 87, 86), (62, 0, 64, 95), (10, 12, 70, 69), (28, 30, 79, 78), (46, 48, 88, 87), (12, 14, 71, 70), (30, 32, 80, 79), (48, 50, 89, 88), (14, 16, 72, 71), (32, 34, 81, 80), (50, 52, 90, 89), (16, 18, 73, 72), (34, 36, 82, 81), (0, 2, 65, 64), (52, 54, 91, 90), (18, 20, 74, 73), (36, 38, 83, 82)])
_uv = me_cylinder_002.uv_layers.new(name='UVMap')
_uv.uv.foreach_set('vector', [1.0, 0.5, 1.0, 1.0, 0.9688, 1.0, 0.9688, 0.5, 0.9688, 0.5, 0.9688, 1.0, 0.9375, 1.0, 0.9375, 0.5, 0.9375, 0.5, 0.9375, 1.0, 0.9062, 1.0, 0.9062, 0.5, 0.9062, 0.5, 0.9062, 1.0, 0.875, 1.0, 0.875, 0.5, 0.875, 0.5, 0.875, 1.0, 0.8438, 1.0, 0.8438, 0.5, 0.8438, 0.5, 0.8438, 1.0, 0.8125, 1.0, 0.8125, 0.5, 0.8125, 0.5, 0.8125, 1.0, 0.7812, 1.0, 0.7812, 0.5, 0.7812, 0.5, 0.7812, 1.0, 0.75, 1.0, 0.75, 0.5, 0.75, 0.5, 0.75, 1.0, 0.7188, 1.0, 0.7188, 0.5, 0.7188, 0.5, 0.7188, 1.0, 0.6875, 1.0, 0.6875, 0.5, 0.6875, 0.5, 0.6875, 1.0, 0.6562, 1.0, 0.6562, 0.5, 0.6562, 0.5, 0.6562, 1.0, 0.625, 1.0, 0.625, 0.5, 0.625, 0.5, 0.625, 1.0, 0.5938, 1.0, 0.5938, 0.5, 0.5938, 0.5, 0.5938, 1.0, 0.5625, 1.0, 0.5625, 0.5, 0.5625, 0.5, 0.5625, 1.0, 0.5312, 1.0, 0.5312, 0.5, 0.5312, 0.5, 0.5312, 1.0, 0.5, 1.0, 0.5, 0.5, 0.5, 0.5, 0.5, 1.0, 0.4688, 1.0, 0.4688, 0.5, 0.4688, 0.5, 0.4688, 1.0, 0.4375, 1.0, 0.4375, 0.5, 0.4375, 0.5, 0.4375, 1.0, 0.4062, 1.0, 0.4062, 0.5, 0.4062, 0.5, 0.4062, 1.0, 0.375, 1.0, 0.375, 0.5, 0.375, 0.5, 0.375, 1.0, 0.3438, 1.0, 0.3438, 0.5, 0.3438, 0.5, 0.3438, 1.0, 0.3125, 1.0, 0.3125, 0.5, 0.3125, 0.5, 0.3125, 1.0, 0.2812, 1.0, 0.2812, 0.5, 0.2812, 0.5, 0.2812, 1.0, 0.25, 1.0, 0.25, 0.5, 0.25, 0.5, 0.25, 1.0, 0.2188, 1.0, 0.2188, 0.5, 0.2188, 0.5, 0.2188, 1.0, 0.1875, 1.0, 0.1875, 0.5, 0.1875, 0.5, 0.1875, 1.0, 0.1562, 1.0, 0.1562, 0.5, 0.1562, 0.5, 0.1562, 1.0, 0.125, 1.0, 0.125, 0.5, 0.125, 0.5, 0.125, 1.0, 0.09375, 1.0, 0.09375, 0.5, 0.09375, 0.5, 0.09375, 1.0, 0.0625, 1.0, 0.0625, 0.5, 0.0625, 0.5, 0.0625, 1.0, 0.03125, 1.0, 0.03125, 0.5, 0.03125, 0.5, 0.03125, 1.0, 0.0, 1.0, 0.0, 0.5, 0.9688, 0.5, 0.9375, 0.5, 0.9375, 0.5, 0.9688, 0.5, 0.1562, 0.5, 0.125, 0.5, 0.125, 0.5, 0.1562, 0.5, 0.0, 0.5, 0.9688, 0.5, 0.9375, 0.5, 0.9062, 0.5, 0.875, 0.5, 0.8438, 0.5, 0.8125, 0.5, 0.7812, 0.5, 0.75, 0.5, 0.7188, 0.5, 0.6875, 0.5, 0.6562, 0.5, 0.625, 0.5, 0.5938, 0.5, 0.5625, 0.5, 0.5312, 0.5, 0.5, 0.5, 0.4688, 0.5, 0.4375, 0.5, 0.4062, 0.5, 0.375, 0.5, 0.3438, 0.5, 0.3125, 0.5, 0.2812, 0.5, 0.25, 0.5, 0.2188, 0.5, 0.1875, 0.5, 0.1562, 0.5, 0.125, 0.5, 0.09375, 0.5, 0.0625, 0.5, 0.03125, 0.5, 0.6875, 0.5, 0.6562, 0.5, 0.6562, 0.5, 0.6875, 0.5, 0.4062, 0.5, 0.375, 0.5, 0.375, 0.5, 0.4062, 0.5, 0.125, 0.5, 0.09375, 0.5, 0.09375, 0.5, 0.125, 0.5, 0.9375, 0.5, 0.9062, 0.5, 0.9062, 0.5, 0.9375, 0.5, 0.6562, 0.5, 0.625, 0.5, 0.625, 0.5, 0.6562, 0.5, 0.375, 0.5, 0.3438, 0.5, 0.3438, 0.5, 0.375, 0.5, 0.09375, 0.5, 0.0625, 0.5, 0.0625, 0.5, 0.09375, 0.5, 0.9062, 0.5, 0.875, 0.5, 0.875, 0.5, 0.9062, 0.5, 0.625, 0.5, 0.5938, 0.5, 0.5938, 0.5, 0.625, 0.5, 0.3438, 0.5, 0.3125, 0.5, 0.3125, 0.5, 0.3438, 0.5, 0.0625, 0.5, 0.03125, 0.5, 0.03125, 0.5, 0.0625, 0.5, 0.875, 0.5, 0.8438, 0.5, 0.8438, 0.5, 0.875, 0.5, 0.5938, 0.5, 0.5625, 0.5, 0.5625, 0.5, 0.5938, 0.5, 0.3125, 0.5, 0.2812, 0.5, 0.2812, 0.5, 0.3125, 0.5, 0.03125, 0.5, 0.0, 0.5, 0.0, 0.5, 0.03125, 0.5, 0.8438, 0.5, 0.8125, 0.5, 0.8125, 0.5, 0.8438, 0.5, 0.5625, 0.5, 0.5312, 0.5, 0.5312, 0.5, 0.5625, 0.5, 0.2812, 0.5, 0.25, 0.5, 0.25, 0.5, 0.2812, 0.5, 0.8125, 0.5, 0.7812, 0.5, 0.7812, 0.5, 0.8125, 0.5, 0.5312, 0.5, 0.5, 0.5, 0.5, 0.5, 0.5312, 0.5, 0.25, 0.5, 0.2188, 0.5, 0.2188, 0.5, 0.25, 0.5, 0.7812, 0.5, 0.75, 0.5, 0.75, 0.5, 0.7812, 0.5, 0.5, 0.5, 0.4688, 0.5, 0.4688, 0.5, 0.5, 0.5, 0.2188, 0.5, 0.1875, 0.5, 0.1875, 0.5, 0.2188, 0.5, 0.75, 0.5, 0.7188, 0.5, 0.7188, 0.5, 0.75, 0.5, 0.4688, 0.5, 0.4375, 0.5, 0.4375, 0.5, 0.4688, 0.5, 1.0, 0.5, 0.9688, 0.5, 0.9688, 0.5, 1.0, 0.5, 0.1875, 0.5, 0.1562, 0.5, 0.1562, 0.5, 0.1875, 0.5, 0.7188, 0.5, 0.6875, 0.5, 0.6875, 0.5, 0.7188, 0.5, 0.4375, 0.5, 0.4062, 0.5, 0.4062, 0.5, 0.4375, 0.5])
me_cylinder_002.use_remesh_fix_poles = True
me_cylinder_002.use_remesh_preserve_attributes = False
me_cylinder_002.use_mirror_vertex_groups = False
me_cylinder_002.update()

# ---- objects
ob_tripod = bpy.data.objects.new('Tripod', me_cylinder_007)
ob_tripod_001 = bpy.data.objects.new('Tripod.001', me_cylinder_000)
ob_tripod_002 = bpy.data.objects.new('Tripod.002', me_cylinder_001)
ob_tripod_003 = bpy.data.objects.new('Tripod.003', me_cylinder_002)

# ---- transforms, parenting, visibility, modifiers, constraints
ob_tripod.location = (0.0, 0.0, 0.0)
ob_tripod.scale = (0.03277, 0.03277, 0.03277)
ob_tripod.lineart.crease_threshold = 0.0
ob_tripod_001.location = (0.0, 0.0, 0.0)
ob_tripod_001.scale = (0.03277, 0.03277, 0.03277)
ob_tripod_001.lineart.crease_threshold = 0.0
ob_tripod_002.location = (0.0, 0.0, 0.0)
ob_tripod_002.scale = (0.03277, 0.03277, 0.03277)
ob_tripod_002.lineart.crease_threshold = 0.0
ob_tripod_003.location = (0.0, 0.0, 0.0)
ob_tripod_003.scale = (0.03277, 0.03277, 0.03277)
ob_tripod_003.lineart.crease_threshold = 0.0

# ---- collection membership
col_collection.objects.link(ob_tripod)
col_collection.objects.link(ob_tripod_001)
col_collection.objects.link(ob_tripod_002)
col_collection.objects.link(ob_tripod_003)

# ---- scene / render settings (as saved in the file)
scene.frame_start = 1; scene.frame_end = 250; scene.frame_set(1)
scene.render.engine = 'BLENDER_EEVEE_NEXT'
scene.cycles.use_denoising = False
scene.cycles.samples = 128
scene.cycles.sampling_pattern = 'TABULATED_SOBOL'
scene.cycles.use_adaptive_sampling = False
scene.cycles.use_light_tree = False
scene.view_settings.view_transform = 'Filmic'
bpy.context.view_layer.update()

# ---- added for rendering (the .blend has no active camera and no usable light): camera, sun
cam_auto = bpy.data.cameras.new('AutoCamera')
cam_auto.lens = 50.0
cam_auto.sensor_width = 36.0
cam_auto.clip_end = 1000.0
ob_auto_camera = bpy.data.objects.new('AutoCamera', cam_auto)
scene.collection.objects.link(ob_auto_camera)
ob_auto_camera.location = (1.12878, -1.4568, 0.731179)
ob_auto_camera.rotation_euler = (1.09748, -7.21219e-08, 0.694738)
scene.camera = ob_auto_camera
light_auto_sun = bpy.data.lights.new('AutoSun', 'SUN')
light_auto_sun.energy = 3.0
light_auto_sun.angle = 0.0523599
ob_auto_sun = bpy.data.objects.new('AutoSun', light_auto_sun)
scene.collection.objects.link(ob_auto_sun)
ob_auto_sun.rotation_euler = (0.872665, 0.174533, 0.523599)
bpy.context.view_layer.update()
